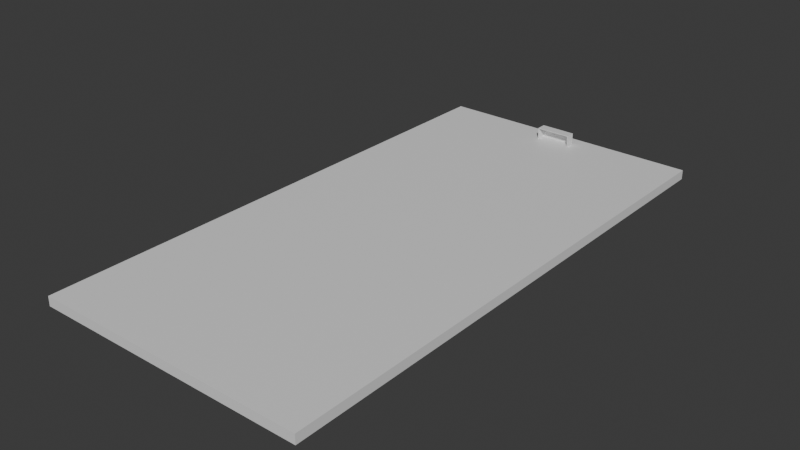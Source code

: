# Source: Field.blend  (saved by Blender 5.1.30; exported with 4.5.12 LTS)
import bpy
from mathutils import Matrix  # noqa: F401  (used for matrix-valued properties, if any)

bpy.ops.wm.read_factory_settings(use_empty=True)
scene = bpy.context.scene
scene.name = 'Scene'

# ---- collections
col_collection = bpy.data.collections.new('Collection'); scene.collection.children.link(col_collection)

# ---- materials (node trees are filled in below, after node groups)
mat_material = bpy.data.materials.new('Material')
mat_material.alpha_threshold = 0.0
mat_material.use_backface_culling_lightprobe_volume = False
mat_material.roughness = 0.5
mat_material.line_color = (0.0, 0.0, 0.0, 1.0)
mat_material_002 = bpy.data.materials.new('Material.002')
mat_material_002.alpha_threshold = 0.0
mat_material_002.use_backface_culling_lightprobe_volume = False
mat_material_002.roughness = 0.5
mat_material_002.line_color = (0.0, 0.0, 0.0, 1.0)
mat_material_001 = bpy.data.materials.new('Material.001')
mat_material_001.roughness = 0.5

# ---- material node trees
mat_material.use_nodes = True; mat_material.node_tree.nodes.clear()
_N = mat_material.node_tree.nodes; _L = mat_material.node_tree.links
n0 = _N.new('ShaderNodeOutputMaterial'); n0.name = 'Material Output'; n0.location = (200, 100)
n1 = _N.new('ShaderNodeBsdfPrincipled'); n1.name = 'Principled BSDF'; n1.location = (-200, 100)
_L.new(n1.outputs[0], n0.inputs[0])
n0.is_active_output = True
mat_material_002.use_nodes = True; mat_material_002.node_tree.nodes.clear()
_N = mat_material_002.node_tree.nodes; _L = mat_material_002.node_tree.links
n0 = _N.new('ShaderNodeOutputMaterial'); n0.name = 'Material Output'; n0.location = (200, 100)
n1 = _N.new('ShaderNodeBsdfPrincipled'); n1.name = 'Principled BSDF'; n1.location = (-200, 100)
_L.new(n1.outputs[0], n0.inputs[0])
n0.is_active_output = True
mat_material_001.use_nodes = True; mat_material_001.node_tree.nodes.clear()
_N = mat_material_001.node_tree.nodes; _L = mat_material_001.node_tree.links
n0 = _N.new('ShaderNodeBsdfPrincipled'); n0.name = 'Principled BSDF'; n0.location = (0, 300)
n1 = _N.new('ShaderNodeOutputMaterial'); n1.name = 'Material Output'; n1.location = (280, 300)
_L.new(n0.outputs[0], n1.inputs[0])
n1.is_active_output = True

# ---- world
world_world = bpy.data.worlds.new('World'); scene.world = world_world
world_world.use_nodes = True; world_world.node_tree.nodes.clear()
_N = world_world.node_tree.nodes; _L = world_world.node_tree.links
n0 = _N.new('ShaderNodeOutputWorld'); n0.name = 'World Output'; n0.location = (200, 100)
n1 = _N.new('ShaderNodeBackground'); n1.name = 'Background'; n1.location = (-200, 100)
n1.inputs[0].default_value = (0.05088, 0.05088, 0.05088, 1.0)
_L.new(n1.outputs[0], n0.inputs[0])
n0.is_active_output = True
world_world.color = (0.05088, 0.05088, 0.05088)
world_world.sun_shadow_jitter_overblur = 0.0

# ---- meshes
me_cube = bpy.data.meshes.new('Cube')
me_cube.from_pydata([(1.0, 1.0, 1.0), (0.8276, 0.913, 1.0), (1.0, 1.0, -1.0), (0.8276, 0.913, -1.0), (0.8276, -0.913, 1.0), (1.0, -1.0, 1.0), (1.0, -1.0, -1.0), (0.8276, -0.913, -1.0), (-1.0, 1.0, 1.0), (-0.8276, 0.913, 1.0), (-1.0, 1.0, -1.0), (-0.8276, 0.913, -1.0), (-1.0, -1.0, 1.0), (-0.8276, -0.913, 1.0), (-1.0, -1.0, -1.0), (-0.8276, -0.913, -1.0)], [], [(4, 5, 0, 8, 12, 13, 9, 1), (13, 12, 5, 4), (6, 5, 12, 14), (14, 12, 8, 10), (15, 14, 10, 2, 6, 7, 3, 11), (6, 14, 15, 7), (2, 0, 5, 6), (10, 8, 0, 2), (13, 4, 7, 15), (11, 9, 13, 15), (4, 1, 3, 7), (11, 3, 1, 9)])
_uv = me_cube.uv_layers.new(name='UVMap')
_uv.uv.foreach_set('vector', [0.6466, 0.7391, 0.625, 0.75, 0.625, 0.5, 0.875, 0.5, 0.875, 0.75, 0.8534, 0.7391, 0.8534, 0.5109, 0.6466, 0.5109, 0.8534, 0.7391, 0.875, 0.75, 0.625, 0.75, 0.6466, 0.7391, 0.375, 0.75, 0.625, 0.75, 0.625, 1.0, 0.375, 1.0, 0.375, 0.0, 0.625, 0.0, 0.625, 0.25, 0.375, 0.25, 0.1466, 0.7391, 0.125, 0.75, 0.125, 0.5, 0.375, 0.5, 0.375, 0.75, 0.3534, 0.7391, 0.3534, 0.5109, 0.1466, 0.5109, 0.375, 0.75, 0.125, 0.75, 0.1466, 0.7391, 0.3534, 0.7391, 0.375, 0.5, 0.625, 0.5, 0.625, 0.75, 0.375, 0.75, 0.375, 0.25, 0.625, 0.25, 0.625, 0.5, 0.375, 0.5, 0.625, 1.0, 0.625, 0.75, 0.375, 0.75, 0.375, 1.0, 0.375, 0.25, 0.625, 0.25, 0.625, 0.0, 0.375, 0.0, 0.625, 0.75, 0.625, 0.5, 0.375, 0.5, 0.375, 0.75, 0.375, 0.25, 0.375, 0.5, 0.625, 0.5, 0.625, 0.25])
me_cube.materials.append(mat_material)
me_cube.materials.append(mat_material_002)
me_cube.use_mirror_vertex_groups = False
me_cube.update()
me_cube_027 = bpy.data.meshes.new('Cube.027')
me_cube_027.from_pydata([(-3.78, 0.0, 0.0), (3.66, 2.0, 2.44), (-3.78, 0.0, 2.56), (3.66, 2.0, 0.0), (-3.78, 2.08, 0.0), (3.66, 0.0, 2.44), (-3.78, 2.08, 2.56), (3.66, 0.0, 0.0), (3.78, 0.0, 0.0), (-3.66, 2.0, 2.44), (3.78, 0.0, 2.56), (-3.66, 2.0, 0.0), (3.78, 2.08, 0.0), (-3.66, 0.0, 2.44), (3.78, 2.08, 2.56), (-3.66, 0.0, 0.0)], [], [(0, 2, 6, 4), (4, 6, 14, 12), (12, 14, 10, 8), (7, 8, 10, 2, 0, 15, 13, 5), (15, 0, 4, 12, 8, 7, 3, 11), (14, 6, 2, 10), (9, 1, 5, 13), (15, 11, 9, 13), (7, 5, 1, 3), (3, 1, 9, 11)])
me_cube_027.polygons.foreach_set('use_smooth', [True] * 10)
_k = set([(0, 2), (0, 4), (0, 15), (1, 3), (1, 5), (1, 9), (2, 6), (2, 10), (3, 7), (3, 11), (4, 6), (4, 12), (5, 7), (5, 13), (6, 14), (7, 8), (8, 10), (8, 12), (9, 11), (9, 13), (10, 14), (11, 15), (12, 14), (13, 15)])
me_cube_027.attributes.new('sharp_edge', 'BOOLEAN', 'EDGE').data.foreach_set('value', [ (min(e.vertices), max(e.vertices)) in _k for e in me_cube_027.edges])
_uv = me_cube_027.uv_layers.new(name='UVMap')
_uv.uv.foreach_set('vector', [0.375, 0.0, 0.625, 0.0, 0.625, 0.25, 0.375, 0.25, 0.375, 0.25, 0.625, 0.25, 0.625, 0.5, 0.375, 0.5, 0.375, 0.5, 0.625, 0.5, 0.625, 0.75, 0.375, 0.75, 0.375, 0.754, 0.375, 0.75, 0.625, 0.75, 0.625, 1.0, 0.375, 1.0, 0.375, 0.996, 0.6133, 0.996, 0.6133, 0.754, 0.129, 0.75, 0.125, 0.75, 0.125, 0.5, 0.375, 0.5, 0.375, 0.75, 0.371, 0.75, 0.371, 0.5096, 0.129, 0.5096, 0.625, 0.5, 0.875, 0.5, 0.875, 0.75, 0.625, 0.75, 0.875, 0.5, 0.625, 0.5, 0.625, 0.75, 0.875, 0.75, 0.375, 0.0, 0.375, 0.25, 0.625, 0.25, 0.625, 0.0, 0.375, 0.75, 0.625, 0.75, 0.625, 0.5, 0.375, 0.5, 0.375, 0.5, 0.625, 0.5, 0.625, 0.25, 0.375, 0.25])
me_cube_027.materials.append(mat_material_001)
me_cube_027.update()
me_cube_027.normals_split_custom_set([tuple(v) for v in zip(*[iter([-1.0, 0.0, 0.0, -1.0, 0.0, 0.0, -1.0, 0.0, 0.0, -1.0, 0.0, 0.0, 0.0, 1.0, 0.0, 0.0, 1.0, 0.0, 0.0, 1.0, 0.0, 0.0, 1.0, 0.0, 1.0, 0.0, 0.0, 1.0, 0.0, 0.0, 1.0, 0.0, 0.0, 1.0, 0.0, 0.0, 0.0, -1.0, 0.0, 0.0, -1.0, 0.0, 0.0, -1.0, 0.0, 0.0, -1.0, 0.0, 0.0, -1.0, 0.0, 0.0, -1.0, 0.0, 0.0, -1.0, 0.0, 0.0, -1.0, 0.0, 0.0, 0.0, -1.0, 0.0, 0.0, -1.0, 0.0, 0.0, -1.0, 0.0, 0.0, -1.0, 0.0, 0.0, -1.0, 0.0, 0.0, -1.0, 0.0, 0.0, -1.0, 0.0, 0.0, -1.0, 0.0, 0.0, 1.0, 0.0, 0.0, 1.0, 0.0, 0.0, 1.0, 0.0, 0.0, 1.0, 0.0, 0.0, -1.0, 0.0, 0.0, -1.0, 0.0, 0.0, -1.0, 0.0, 0.0, -1.0, 1.0, 0.0, 0.0, 1.0, 0.0, 0.0, 1.0, 0.0, 0.0, 1.0, 0.0, 0.0, -1.0, 0.0, 0.0, -1.0, 0.0, 0.0, -1.0, 0.0, 0.0, -1.0, 0.0, 0.0, 0.0, -1.0, 0.0, 0.0, -1.0, 0.0, 0.0, -1.0, 0.0, 0.0, -1.0, 0.0])] * 3)])
me_cube_001 = bpy.data.meshes.new('Cube.001')
me_cube_001.from_pydata([(1.0, 1.0, 1.0), (1.0, 1.0, -1.0), (1.0, -1.0, 1.0), (1.0, -1.0, -1.0), (-1.0, 1.0, 1.0), (-1.0, 1.0, -1.0), (-1.0, -1.0, 1.0), (-1.0, -1.0, -1.0)], [], [(0, 4, 6, 2), (3, 2, 6, 7), (7, 6, 4, 5), (5, 1, 3, 7), (1, 0, 2, 3), (5, 4, 0, 1)])
_uv = me_cube_001.uv_layers.new(name='UVMap')
_uv.uv.foreach_set('vector', [0.625, 0.5, 0.875, 0.5, 0.875, 0.75, 0.625, 0.75, 0.375, 0.75, 0.625, 0.75, 0.625, 1.0, 0.375, 1.0, 0.375, 0.0, 0.625, 0.0, 0.625, 0.25, 0.375, 0.25, 0.125, 0.5, 0.375, 0.5, 0.375, 0.75, 0.125, 0.75, 0.375, 0.5, 0.625, 0.5, 0.625, 0.75, 0.375, 0.75, 0.375, 0.25, 0.625, 0.25, 0.625, 0.5, 0.375, 0.5])
me_cube_001.materials.append(mat_material_002)
me_cube_001.use_mirror_vertex_groups = False
me_cube_001.update()

# ---- objects
ob_fieldoutside = bpy.data.objects.new('FieldOutside', me_cube)
ob_goalcollission = bpy.data.objects.new('GoalCollission', me_cube_027)
ob_field = bpy.data.objects.new('Field', me_cube_001)

# ---- transforms, parenting, visibility, modifiers, constraints
ob_fieldoutside.location = (0.0, 0.0, -1.0)
ob_fieldoutside.scale = (29.0, 57.5, 1.0)
ob_fieldoutside.lock_rotations_4d = False
ob_fieldoutside.empty_display_type = 'ARROWS'
ob_fieldoutside.lineart.crease_threshold = 0.0
ob_goalcollission.location = (0.0, 52.5, 0.0)
ob_field.location = (0.0, 0.0, -1.0)
ob_field.scale = (24.0, 52.5, 1.0)
ob_field.lock_rotations_4d = False
ob_field.empty_display_type = 'ARROWS'
ob_field.lineart.crease_threshold = 0.0

# ---- collection membership
col_collection.objects.link(ob_fieldoutside)
col_collection.objects.link(ob_goalcollission)
col_collection.objects.link(ob_field)

# ---- scene / render settings (as saved in the file)
scene.frame_start = 1; scene.frame_end = 250; scene.frame_set(1)
scene.render.engine = 'BLENDER_EEVEE_NEXT'
scene.render.bake_bias = 0.0
scene.render.bake_samples = 0
scene.cycles.sampling_pattern = 'TABULATED_SOBOL'
scene.eevee.use_volume_custom_range = False
bpy.context.view_layer.update()

# ---- added for rendering (the .blend has no active camera and no usable light): camera, sun
cam_auto = bpy.data.cameras.new('AutoCamera')
cam_auto.lens = 50.0
cam_auto.sensor_width = 36.0
cam_auto.clip_end = 2092.69
ob_auto_camera = bpy.data.objects.new('AutoCamera', cam_auto)
scene.collection.objects.link(ob_auto_camera)
ob_auto_camera.location = (119.242, -143.09, 95.6736)
ob_auto_camera.rotation_euler = (1.09748, -7.21219e-08, 0.694738)
scene.camera = ob_auto_camera
light_auto_sun = bpy.data.lights.new('AutoSun', 'SUN')
light_auto_sun.energy = 3.0
light_auto_sun.angle = 0.0523599
ob_auto_sun = bpy.data.objects.new('AutoSun', light_auto_sun)
scene.collection.objects.link(ob_auto_sun)
ob_auto_sun.rotation_euler = (0.872665, 0.174533, 0.523599)
bpy.context.view_layer.update()
